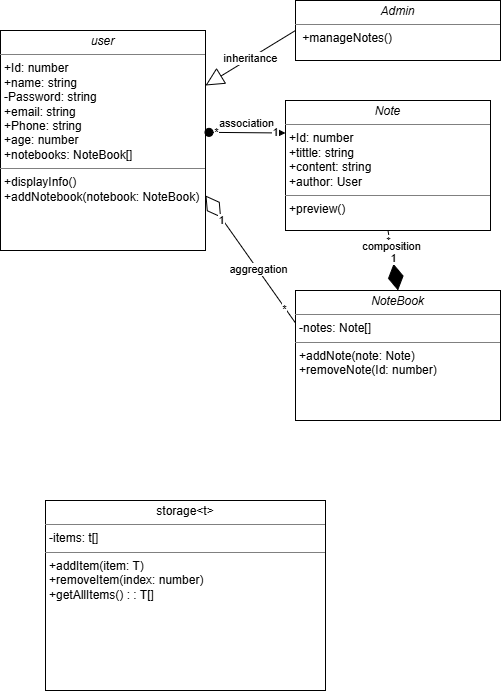

The diagram above was exported from draw.io. Its source (the exported page's mxGraphModel, read from the mxfile embedded in the PNG):
<mxGraphModel dx="3901" dy="1678" grid="1" gridSize="10" guides="1" tooltips="1" connect="1" arrows="1" fold="1" page="1" pageScale="1" pageWidth="850" pageHeight="1100" math="0" shadow="0">
  <root>
    <mxCell id="0" />
    <mxCell id="1" parent="0" />
    <mxCell id="7p3uRyrmnurJq6QGOyAK-21" parent="1" style="verticalAlign=top;align=left;overflow=fill;html=1;whiteSpace=wrap;" value="&lt;p style=&quot;margin:0px;margin-top:4px;text-align:center;&quot;&gt;&lt;i&gt;user&lt;/i&gt;&lt;/p&gt;&lt;hr size=&quot;1&quot; style=&quot;border-style:solid;&quot;&gt;&lt;p style=&quot;margin:0px;margin-left:4px;&quot;&gt;+Id: number&lt;/p&gt;&lt;p style=&quot;margin:0px;margin-left:4px;&quot;&gt;+name: string&lt;/p&gt;&lt;p style=&quot;margin: 0px 0px 0px 4px;&quot;&gt;-Password: string&lt;/p&gt;&lt;p style=&quot;margin:0px;margin-left:4px;&quot;&gt;+email: string&lt;/p&gt;&lt;p style=&quot;margin:0px;margin-left:4px;&quot;&gt;&lt;span style=&quot;background-color: transparent; color: light-dark(rgb(0, 0, 0), rgb(255, 255, 255));&quot;&gt;+Phone: string&lt;/span&gt;&lt;/p&gt;&lt;p style=&quot;margin:0px;margin-left:4px;&quot;&gt;+age: number&lt;/p&gt;&lt;p style=&quot;margin:0px;margin-left:4px;&quot;&gt;+notebooks: NoteBook[]&lt;/p&gt;&lt;hr size=&quot;1&quot; style=&quot;border-style:solid;&quot;&gt;&lt;p style=&quot;margin:0px;margin-left:4px;&quot;&gt;+displayInfo()&amp;nbsp;&lt;/p&gt;&lt;p style=&quot;margin:0px;margin-left:4px;&quot;&gt;+addNotebook(notebook: NoteBook)&amp;nbsp;&lt;/p&gt;" vertex="1">
      <mxGeometry height="220" width="205" x="-3335" y="-1020" as="geometry" />
    </mxCell>
    <mxCell id="7p3uRyrmnurJq6QGOyAK-22" parent="1" style="verticalAlign=top;align=left;overflow=fill;html=1;whiteSpace=wrap;" value="&lt;p style=&quot;margin:0px;margin-top:4px;text-align:center;&quot;&gt;&lt;i&gt;Admin&lt;/i&gt;&lt;/p&gt;&lt;hr size=&quot;1&quot; style=&quot;border-style:solid;&quot;&gt;&lt;p style=&quot;margin:0px;margin-left:4px;&quot;&gt;&lt;/p&gt;&lt;p style=&quot;margin:0px;margin-left:4px;&quot;&gt;&lt;span style=&quot;background-color: transparent; color: light-dark(rgb(0, 0, 0), rgb(255, 255, 255));&quot;&gt;&amp;nbsp;&lt;/span&gt;&lt;span style=&quot;background-color: transparent; color: light-dark(rgb(0, 0, 0), rgb(255, 255, 255));&quot;&gt;+manageNotes()&lt;/span&gt;&lt;/p&gt;" vertex="1">
      <mxGeometry height="60" width="205" x="-3040" y="-1050" as="geometry" />
    </mxCell>
    <mxCell id="7p3uRyrmnurJq6QGOyAK-25" parent="1" style="verticalAlign=top;align=left;overflow=fill;html=1;whiteSpace=wrap;" value="&lt;p style=&quot;margin:0px;margin-top:4px;text-align:center;&quot;&gt;&lt;i&gt;Note&lt;/i&gt;&lt;/p&gt;&lt;hr size=&quot;1&quot; style=&quot;border-style:solid;&quot;&gt;&lt;p style=&quot;margin:0px;margin-left:4px;&quot;&gt;+Id: number&lt;/p&gt;&lt;p style=&quot;margin:0px;margin-left:4px;&quot;&gt;+tittle: string&lt;/p&gt;&lt;p style=&quot;margin:0px;margin-left:4px;&quot;&gt;+content: string&lt;/p&gt;&lt;p style=&quot;margin:0px;margin-left:4px;&quot;&gt;+author: User&lt;/p&gt;&lt;hr size=&quot;1&quot; style=&quot;border-style:solid;&quot;&gt;&lt;p style=&quot;margin:0px;margin-left:4px;&quot;&gt;&lt;span style=&quot;background-color: transparent; color: light-dark(rgb(0, 0, 0), rgb(255, 255, 255));&quot;&gt;+preview()&lt;/span&gt;&lt;span style=&quot;background-color: transparent; color: light-dark(rgb(0, 0, 0), rgb(255, 255, 255));&quot;&gt;&amp;nbsp;&lt;/span&gt;&lt;/p&gt;" vertex="1">
      <mxGeometry height="130" width="205" x="-3050" y="-950" as="geometry" />
    </mxCell>
    <mxCell id="7p3uRyrmnurJq6QGOyAK-26" parent="1" style="verticalAlign=top;align=left;overflow=fill;html=1;whiteSpace=wrap;" value="&lt;p style=&quot;margin:0px;margin-top:4px;text-align:center;&quot;&gt;&lt;i&gt;NoteBook&lt;/i&gt;&lt;/p&gt;&lt;hr size=&quot;1&quot; style=&quot;border-style:solid;&quot;&gt;&lt;p style=&quot;margin:0px;margin-left:4px;&quot;&gt;-notes: Note[]&lt;/p&gt;&lt;hr size=&quot;1&quot; style=&quot;border-style:solid;&quot;&gt;&lt;p style=&quot;margin:0px;margin-left:4px;&quot;&gt;+addNote(note: Note)&amp;nbsp;&lt;/p&gt;&lt;p style=&quot;margin:0px;margin-left:4px;&quot;&gt;+removeNote(Id: number)&lt;/p&gt;" vertex="1">
      <mxGeometry height="130" width="205" x="-3040" y="-760" as="geometry" />
    </mxCell>
    <mxCell id="7p3uRyrmnurJq6QGOyAK-27" parent="1" style="verticalAlign=top;align=left;overflow=fill;html=1;whiteSpace=wrap;" value="&lt;p style=&quot;margin:0px;margin-top:4px;text-align:center;&quot;&gt;storage&amp;lt;t&amp;gt;&lt;/p&gt;&lt;hr size=&quot;1&quot; style=&quot;border-style:solid;&quot;&gt;&lt;p style=&quot;margin:0px;margin-left:4px;&quot;&gt;-items: t[]&lt;/p&gt;&lt;hr size=&quot;1&quot; style=&quot;border-style:solid;&quot;&gt;&lt;p style=&quot;margin:0px;margin-left:4px;&quot;&gt;+addItem(item: T)&lt;/p&gt;&lt;p style=&quot;margin:0px;margin-left:4px;&quot;&gt;+removeItem(index: number)&amp;nbsp;&lt;/p&gt;&lt;p style=&quot;margin:0px;margin-left:4px;&quot;&gt;+getAllItems() : : T[]&lt;/p&gt;" vertex="1">
      <mxGeometry height="190" width="280" x="-3290" y="-550" as="geometry" />
    </mxCell>
    <mxCell id="7p3uRyrmnurJq6QGOyAK-28" edge="1" parent="1" source="7p3uRyrmnurJq6QGOyAK-27" style="edgeStyle=orthogonalEdgeStyle;rounded=0;orthogonalLoop=1;jettySize=auto;html=1;innerLoopWaypoints=1;exitX=0.5;exitY=1;exitDx=0;exitDy=0;" target="7p3uRyrmnurJq6QGOyAK-27">
      <mxGeometry relative="1" as="geometry" />
    </mxCell>
    <mxCell id="7p3uRyrmnurJq6QGOyAK-29" edge="1" parent="1" source="7p3uRyrmnurJq6QGOyAK-21" style="html=1;verticalAlign=bottom;startArrow=oval;startFill=1;endArrow=block;startSize=8;curved=0;rounded=0;exitX=1.017;exitY=0.463;exitDx=0;exitDy=0;entryX=0;entryY=0.25;entryDx=0;entryDy=0;exitPerimeter=0;" target="7p3uRyrmnurJq6QGOyAK-25" value="association">
      <mxGeometry relative="1" width="60" as="geometry">
        <mxPoint x="-3260" y="-750" as="sourcePoint" />
        <mxPoint x="-3200" y="-750" as="targetPoint" />
      </mxGeometry>
    </mxCell>
    <mxCell id="7p3uRyrmnurJq6QGOyAK-42" connectable="0" parent="7p3uRyrmnurJq6QGOyAK-29" style="edgeLabel;html=1;align=center;verticalAlign=middle;resizable=0;points=[];" value="1" vertex="1">
      <mxGeometry relative="1" x="0.733" y="1" as="geometry">
        <mxPoint as="offset" />
      </mxGeometry>
    </mxCell>
    <mxCell id="7p3uRyrmnurJq6QGOyAK-43" connectable="0" parent="7p3uRyrmnurJq6QGOyAK-29" style="edgeLabel;html=1;align=center;verticalAlign=middle;resizable=0;points=[];" value="*" vertex="1">
      <mxGeometry relative="1" x="-0.8215" as="geometry">
        <mxPoint as="offset" />
      </mxGeometry>
    </mxCell>
    <mxCell id="7p3uRyrmnurJq6QGOyAK-32" edge="1" parent="1" source="7p3uRyrmnurJq6QGOyAK-26" style="endArrow=diamondThin;endFill=0;endSize=24;html=1;rounded=0;exitX=0;exitY=0.25;exitDx=0;exitDy=0;entryX=1;entryY=0.75;entryDx=0;entryDy=0;" target="7p3uRyrmnurJq6QGOyAK-21" value="">
      <mxGeometry relative="1" width="160" as="geometry">
        <mxPoint x="-3290" y="-740" as="sourcePoint" />
        <mxPoint x="-3130" y="-740" as="targetPoint" />
      </mxGeometry>
    </mxCell>
    <mxCell id="7p3uRyrmnurJq6QGOyAK-35" connectable="0" parent="7p3uRyrmnurJq6QGOyAK-32" style="edgeLabel;html=1;align=center;verticalAlign=middle;resizable=0;points=[];" value="aggregation" vertex="1">
      <mxGeometry relative="1" x="-0.1614" as="geometry">
        <mxPoint y="-1" as="offset" />
      </mxGeometry>
    </mxCell>
    <mxCell id="7p3uRyrmnurJq6QGOyAK-37" connectable="0" parent="7p3uRyrmnurJq6QGOyAK-32" style="edgeLabel;html=1;align=center;verticalAlign=middle;resizable=0;points=[];" value="1" vertex="1">
      <mxGeometry relative="1" x="0.6265" y="2" as="geometry">
        <mxPoint as="offset" />
      </mxGeometry>
    </mxCell>
    <mxCell id="7p3uRyrmnurJq6QGOyAK-38" connectable="0" parent="7p3uRyrmnurJq6QGOyAK-32" style="edgeLabel;html=1;align=center;verticalAlign=middle;resizable=0;points=[];" value="*" vertex="1">
      <mxGeometry relative="1" x="-0.7616" y="2" as="geometry">
        <mxPoint x="1" as="offset" />
      </mxGeometry>
    </mxCell>
    <mxCell id="7p3uRyrmnurJq6QGOyAK-33" edge="1" parent="1" source="7p3uRyrmnurJq6QGOyAK-25" style="endArrow=diamondThin;endFill=1;endSize=24;html=1;rounded=0;exitX=0.5;exitY=1;exitDx=0;exitDy=0;entryX=0.5;entryY=0;entryDx=0;entryDy=0;" target="7p3uRyrmnurJq6QGOyAK-26" value="">
      <mxGeometry relative="1" width="160" as="geometry">
        <mxPoint x="-2940" y="-790" as="sourcePoint" />
        <mxPoint x="-2780" y="-790" as="targetPoint" />
      </mxGeometry>
    </mxCell>
    <mxCell id="7p3uRyrmnurJq6QGOyAK-39" connectable="0" parent="7p3uRyrmnurJq6QGOyAK-33" style="edgeLabel;html=1;align=center;verticalAlign=middle;resizable=0;points=[];" value="*" vertex="1">
      <mxGeometry relative="1" x="-0.8649" y="-1" as="geometry">
        <mxPoint y="6" as="offset" />
      </mxGeometry>
    </mxCell>
    <mxCell id="7p3uRyrmnurJq6QGOyAK-40" connectable="0" parent="7p3uRyrmnurJq6QGOyAK-33" style="edgeLabel;html=1;align=center;verticalAlign=middle;resizable=0;points=[];" value="1" vertex="1">
      <mxGeometry relative="1" x="-0.0631" as="geometry">
        <mxPoint as="offset" />
      </mxGeometry>
    </mxCell>
    <mxCell id="7p3uRyrmnurJq6QGOyAK-41" connectable="0" parent="7p3uRyrmnurJq6QGOyAK-33" style="edgeLabel;html=1;align=center;verticalAlign=middle;resizable=0;points=[];" value="composition" vertex="1">
      <mxGeometry relative="1" x="-0.47" as="geometry">
        <mxPoint as="offset" />
      </mxGeometry>
    </mxCell>
    <mxCell id="7p3uRyrmnurJq6QGOyAK-34" edge="1" parent="1" source="7p3uRyrmnurJq6QGOyAK-22" style="endArrow=block;endSize=16;endFill=0;html=1;rounded=0;exitX=0;exitY=0.5;exitDx=0;exitDy=0;entryX=1;entryY=0.25;entryDx=0;entryDy=0;" target="7p3uRyrmnurJq6QGOyAK-21" value="inheritance">
      <mxGeometry relative="1" width="160" as="geometry">
        <mxPoint x="-3110" y="-980" as="sourcePoint" />
        <mxPoint x="-2950" y="-980" as="targetPoint" />
      </mxGeometry>
    </mxCell>
  </root>
</mxGraphModel>